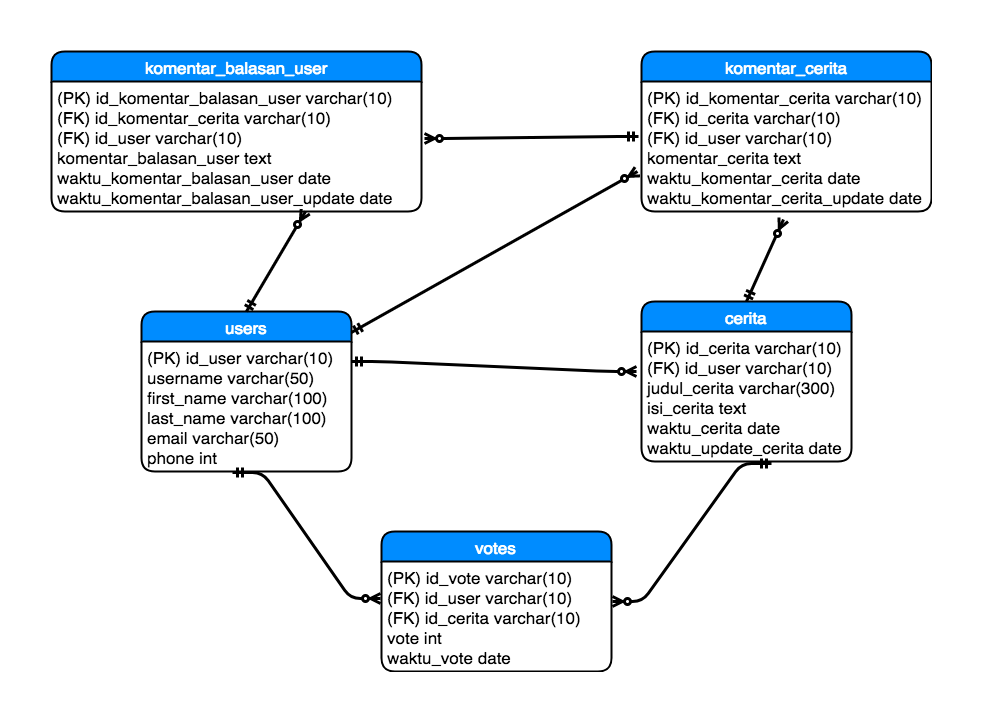

The diagram above was exported from draw.io. Its source (the exported page's mxGraphModel, read from the mxfile embedded in the PNG):
<mxGraphModel dx="1640" dy="1551" grid="1" gridSize="10" guides="1" tooltips="1" connect="1" arrows="1" fold="1" page="1" pageScale="1" pageWidth="850" pageHeight="1100" background="#ffffff" math="0" shadow="0">
  <root>
    <mxCell id="0" />
    <mxCell id="1" parent="0" />
    <mxCell id="2" value="users" style="swimlane;html=1;childLayout=stackLayout;horizontal=1;startSize=30;horizontalStack=0;fillColor=#008cff;fontColor=#FFFFFF;rounded=1;fontSize=17;fontStyle=0;strokeWidth=2;resizeParent=0;resizeLast=1;shadow=0;dashed=0;align=center;" vertex="1" parent="1">
      <mxGeometry x="30" y="130" width="210" height="160" as="geometry" />
    </mxCell>
    <mxCell id="3" value="(PK) id_user varchar(10)&lt;div&gt;username varchar(50)&lt;/div&gt;&lt;div&gt;first_name varchar(100)&lt;/div&gt;&lt;div&gt;last_name varchar(100)&lt;/div&gt;&lt;div&gt;email varchar(50)&lt;/div&gt;&lt;div&gt;phone int&lt;/div&gt;" style="whiteSpace=wrap;html=1;align=left;strokeColor=none;fillColor=none;spacingLeft=4;fontSize=17;verticalAlign=top;resizable=0;rotatable=0;part=1;" vertex="1" parent="2">
      <mxGeometry y="30" width="210" height="130" as="geometry" />
    </mxCell>
    <mxCell id="7" value="cerita" style="swimlane;html=1;childLayout=stackLayout;horizontal=1;startSize=30;horizontalStack=0;fillColor=#008cff;fontColor=#FFFFFF;rounded=1;fontSize=17;fontStyle=0;strokeWidth=2;resizeParent=0;resizeLast=1;shadow=0;dashed=0;align=center;" vertex="1" parent="1">
      <mxGeometry x="530" y="120" width="210" height="160" as="geometry" />
    </mxCell>
    <mxCell id="8" value="(PK) id_cerita varchar(10)&lt;div&gt;(FK) id_user varchar(10)&lt;/div&gt;&lt;div&gt;judul_cerita varchar(300)&lt;/div&gt;&lt;div&gt;isi_cerita text&lt;/div&gt;&lt;div&gt;waktu_cerita date&lt;/div&gt;&lt;div&gt;waktu_update_cerita date&lt;/div&gt;&lt;div&gt;&lt;br&gt;&lt;/div&gt;" style="whiteSpace=wrap;html=1;align=left;strokeColor=none;fillColor=none;spacingLeft=4;fontSize=17;verticalAlign=top;resizable=0;rotatable=0;part=1;" vertex="1" parent="7">
      <mxGeometry y="30" width="210" height="130" as="geometry" />
    </mxCell>
    <mxCell id="11" value="" style="edgeStyle=entityRelationEdgeStyle;html=1;endArrow=ERzeroToMany;startArrow=ERmandOne;exitX=1;exitY=0.154;exitPerimeter=0;entryX=-0.024;entryY=0.308;entryPerimeter=0;strokeWidth=3;" edge="1" parent="1" source="3" target="8">
      <mxGeometry width="100" height="100" relative="1" as="geometry">
        <mxPoint x="340" y="280" as="sourcePoint" />
        <mxPoint x="440" y="180" as="targetPoint" />
      </mxGeometry>
    </mxCell>
    <mxCell id="12" value="votes" style="swimlane;html=1;childLayout=stackLayout;horizontal=1;startSize=30;horizontalStack=0;fillColor=#008cff;fontColor=#FFFFFF;rounded=1;fontSize=17;fontStyle=0;strokeWidth=2;resizeParent=0;resizeLast=1;shadow=0;dashed=0;align=center;" vertex="1" parent="1">
      <mxGeometry x="270" y="350" width="230" height="140" as="geometry" />
    </mxCell>
    <mxCell id="13" value="(PK) id_vote varchar(10)&lt;div&gt;(FK) id_user varchar(10)&lt;/div&gt;&lt;div&gt;(FK) id_cerita varchar(10)&lt;br&gt;vote int&lt;/div&gt;&lt;div&gt;waktu_vote date&lt;/div&gt;" style="whiteSpace=wrap;html=1;align=left;strokeColor=none;fillColor=none;spacingLeft=4;fontSize=17;verticalAlign=top;resizable=0;rotatable=0;part=1;" vertex="1" parent="12">
      <mxGeometry y="30" width="230" height="110" as="geometry" />
    </mxCell>
    <mxCell id="14" value="" style="edgeStyle=entityRelationEdgeStyle;html=1;endArrow=ERzeroToMany;startArrow=ERmandOne;entryX=-0.004;entryY=0.336;entryPerimeter=0;exitX=0.433;exitY=1.008;exitPerimeter=0;strokeWidth=3;" edge="1" parent="1" source="3" target="13">
      <mxGeometry width="100" height="100" relative="1" as="geometry">
        <mxPoint x="120" y="430" as="sourcePoint" />
        <mxPoint x="220" y="330" as="targetPoint" />
      </mxGeometry>
    </mxCell>
    <mxCell id="15" value="" style="edgeStyle=entityRelationEdgeStyle;html=1;endArrow=ERmandOne;startArrow=ERzeroToMany;endFill=0;startFill=1;entryX=0.619;entryY=1.017;entryPerimeter=0;exitX=1.004;exitY=0.364;exitPerimeter=0;strokeWidth=3;" edge="1" parent="1" source="13" target="8">
      <mxGeometry width="100" height="100" relative="1" as="geometry">
        <mxPoint x="570" y="430" as="sourcePoint" />
        <mxPoint x="670" y="330" as="targetPoint" />
      </mxGeometry>
    </mxCell>
    <mxCell id="16" value="komentar_cerita" style="swimlane;html=1;childLayout=stackLayout;horizontal=1;startSize=30;horizontalStack=0;fillColor=#008cff;fontColor=#FFFFFF;rounded=1;fontSize=17;fontStyle=0;strokeWidth=2;resizeParent=0;resizeLast=1;shadow=0;dashed=0;align=center;" vertex="1" parent="1">
      <mxGeometry x="530" y="-130" width="290" height="160" as="geometry" />
    </mxCell>
    <mxCell id="17" value="(PK) id_komentar_cerita varchar(10)&lt;div&gt;(FK) id_cerita varchar(10)&lt;/div&gt;&lt;div&gt;(FK) id_user varchar(10)&lt;/div&gt;&lt;div&gt;komentar_cerita text&lt;/div&gt;&lt;div&gt;waktu_komentar_cerita date&lt;/div&gt;&lt;div&gt;waktu_komentar_cerita_update date&lt;/div&gt;" style="whiteSpace=wrap;html=1;align=left;strokeColor=none;fillColor=none;spacingLeft=4;fontSize=17;verticalAlign=top;resizable=0;rotatable=0;part=1;" vertex="1" parent="16">
      <mxGeometry y="30" width="290" height="130" as="geometry" />
    </mxCell>
    <mxCell id="21" value="komentar_balasan_user" style="swimlane;html=1;childLayout=stackLayout;horizontal=1;startSize=30;horizontalStack=0;fillColor=#008cff;fontColor=#FFFFFF;rounded=1;fontSize=17;fontStyle=0;strokeWidth=2;resizeParent=0;resizeLast=1;shadow=0;dashed=0;align=center;" vertex="1" parent="1">
      <mxGeometry x="-60" y="-130" width="370" height="160" as="geometry" />
    </mxCell>
    <mxCell id="22" value="(PK) id_komentar_balasan_user varchar(10)&lt;br&gt;(FK) id_komentar_cerita varchar(10)&lt;div&gt;(FK) id_user varchar(10)&lt;/div&gt;&lt;div&gt;komentar_balasan_user text&lt;/div&gt;&lt;div&gt;waktu_komentar_balasan_user date&lt;/div&gt;&lt;div&gt;waktu_komentar_balasan_user_update date&lt;br&gt;&lt;/div&gt;" style="whiteSpace=wrap;html=1;align=left;strokeColor=none;fillColor=none;spacingLeft=4;fontSize=17;verticalAlign=top;resizable=0;rotatable=0;part=1;" vertex="1" parent="21">
      <mxGeometry y="30" width="370" height="130" as="geometry" />
    </mxCell>
    <mxCell id="23" value="" style="html=1;endArrow=ERzeroToMany;startArrow=ERmandOne;exitX=0.5;exitY=0;entryX=0.49;entryY=1.062;entryPerimeter=0;strokeWidth=3;" edge="1" parent="1" source="7" target="17">
      <mxGeometry width="100" height="100" relative="1" as="geometry">
        <mxPoint x="360" y="110" as="sourcePoint" />
        <mxPoint x="460" y="10" as="targetPoint" />
      </mxGeometry>
    </mxCell>
    <mxCell id="24" value="" style="edgeStyle=entityRelationEdgeStyle;html=1;endArrow=ERmandOne;startArrow=ERzeroToMany;strokeWidth=3;endFill=0;startFill=1;entryX=-0.01;entryY=0.423;entryPerimeter=0;exitX=1.008;exitY=0.438;exitPerimeter=0;" edge="1" parent="1" source="22" target="17">
      <mxGeometry width="100" height="100" relative="1" as="geometry">
        <mxPoint x="350" y="110" as="sourcePoint" />
        <mxPoint x="450" y="10" as="targetPoint" />
      </mxGeometry>
    </mxCell>
    <mxCell id="25" value="" style="html=1;endArrow=ERzeroToMany;startArrow=ERmandOne;strokeWidth=3;exitX=0.5;exitY=0;entryX=0.686;entryY=1;entryPerimeter=0;" edge="1" parent="1" source="2" target="22">
      <mxGeometry width="100" height="100" relative="1" as="geometry">
        <mxPoint x="360" y="150" as="sourcePoint" />
        <mxPoint x="460" y="50" as="targetPoint" />
      </mxGeometry>
    </mxCell>
    <mxCell id="26" value="" style="html=1;endArrow=ERzeroToMany;startArrow=ERmandOne;strokeWidth=3;entryX=-0.014;entryY=0.692;entryPerimeter=0;" edge="1" parent="1" source="2" target="17">
      <mxGeometry width="100" height="100" relative="1" as="geometry">
        <mxPoint x="356" y="110" as="sourcePoint" />
        <mxPoint x="415" y="10" as="targetPoint" />
      </mxGeometry>
    </mxCell>
  </root>
</mxGraphModel>